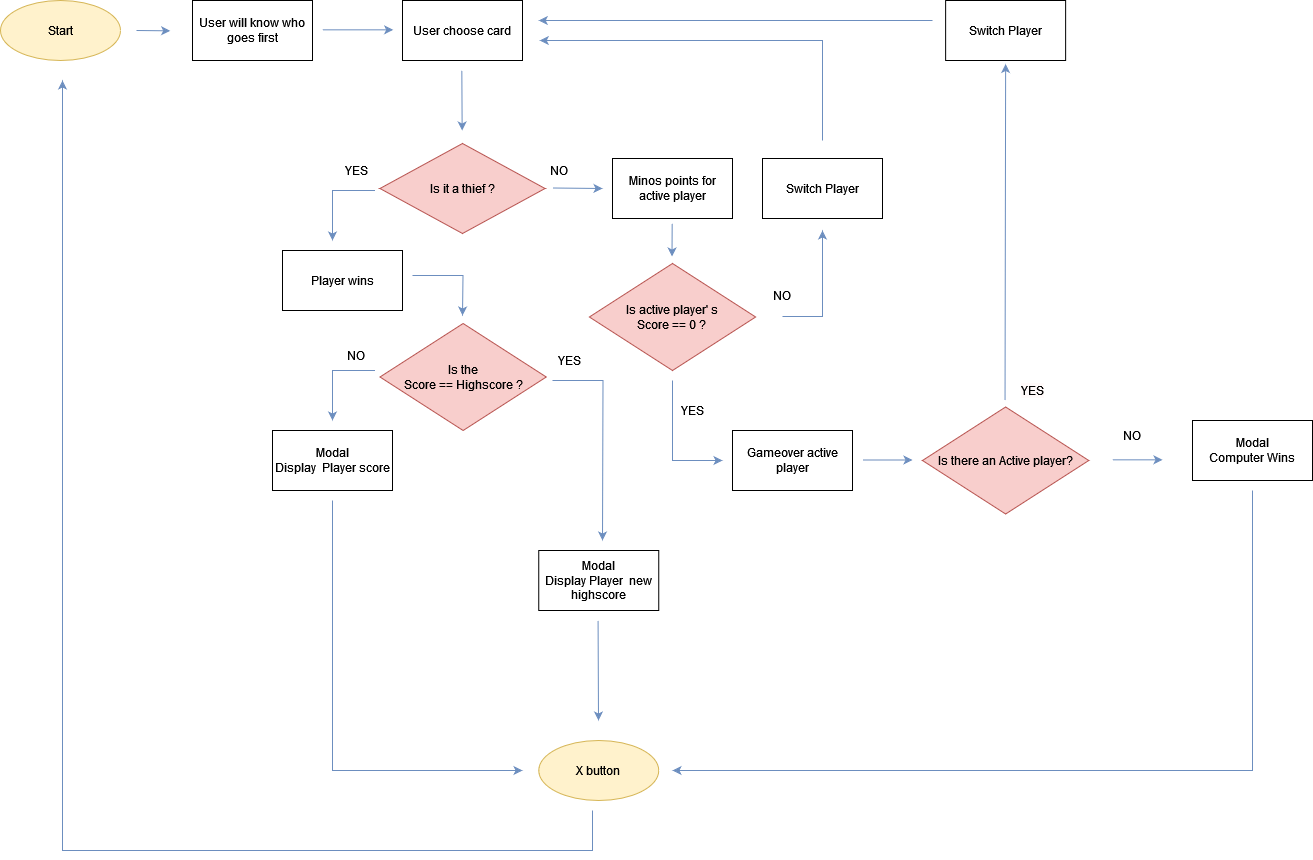

The diagram above was exported from draw.io. Its source (the exported page's mxGraphModel, read from the mxfile embedded in the PNG):
<mxGraphModel dx="1021" dy="596" grid="1" gridSize="10" guides="1" tooltips="1" connect="1" arrows="1" fold="1" page="1" pageScale="1" pageWidth="850" pageHeight="1100" math="0" shadow="0">
  <root>
    <mxCell id="0" />
    <mxCell id="1" parent="0" />
    <mxCell id="atb2Dex2ZWYQubRAOOZy-6" value="User choose card" style="rounded=0;whiteSpace=wrap;html=1;shadow=0;" parent="1" vertex="1">
      <mxGeometry x="620" y="70.00000000000003" width="120" height="60" as="geometry" />
    </mxCell>
    <mxCell id="atb2Dex2ZWYQubRAOOZy-9" value="" style="endArrow=classic;html=1;rounded=0;fillColor=#dae8fc;strokeColor=#6c8ebf;" parent="1" edge="1">
      <mxGeometry width="50" height="50" relative="1" as="geometry">
        <mxPoint x="679.33" y="140" as="sourcePoint" />
        <mxPoint x="679.6600000000001" y="200" as="targetPoint" />
      </mxGeometry>
    </mxCell>
    <mxCell id="atb2Dex2ZWYQubRAOOZy-10" value="Start" style="ellipse;whiteSpace=wrap;html=1;shadow=0;fillColor=#fff2cc;strokeColor=#d6b656;" parent="1" vertex="1">
      <mxGeometry x="218" y="70" width="120" height="60" as="geometry" />
    </mxCell>
    <mxCell id="atb2Dex2ZWYQubRAOOZy-11" value="" style="endArrow=classic;html=1;rounded=0;fillColor=#dae8fc;strokeColor=#6c8ebf;" parent="1" edge="1">
      <mxGeometry width="50" height="50" relative="1" as="geometry">
        <mxPoint x="540" y="99.33000000000001" as="sourcePoint" />
        <mxPoint x="610.6700000000001" y="99.33000000000001" as="targetPoint" />
      </mxGeometry>
    </mxCell>
    <mxCell id="atb2Dex2ZWYQubRAOOZy-12" value="Is it a thief ?" style="rhombus;whiteSpace=wrap;html=1;shadow=0;fillColor=#f8cecc;strokeColor=#b85450;" parent="1" vertex="1">
      <mxGeometry x="597.5" y="213" width="165" height="90" as="geometry" />
    </mxCell>
    <mxCell id="atb2Dex2ZWYQubRAOOZy-14" value="YES" style="text;html=1;align=center;verticalAlign=middle;resizable=0;points=[];autosize=1;labelBackgroundColor=default;" parent="1" vertex="1">
      <mxGeometry x="553.75" y="230" width="40" height="20" as="geometry" />
    </mxCell>
    <mxCell id="atb2Dex2ZWYQubRAOOZy-17" value="" style="endArrow=classic;html=1;rounded=0;fillColor=#dae8fc;strokeColor=#6c8ebf;" parent="1" edge="1">
      <mxGeometry width="50" height="50" relative="1" as="geometry">
        <mxPoint x="592.5" y="260" as="sourcePoint" />
        <mxPoint x="550" y="310" as="targetPoint" />
        <Array as="points">
          <mxPoint x="550" y="260" />
        </Array>
      </mxGeometry>
    </mxCell>
    <mxCell id="atb2Dex2ZWYQubRAOOZy-18" value="&lt;div&gt;Player wins&lt;/div&gt;" style="rounded=0;whiteSpace=wrap;html=1;shadow=0;" parent="1" vertex="1">
      <mxGeometry x="500" y="320" width="120" height="60" as="geometry" />
    </mxCell>
    <mxCell id="atb2Dex2ZWYQubRAOOZy-19" value="&lt;div&gt;Is the &lt;br&gt;&lt;/div&gt;&lt;div&gt;Score == Highscore ?&lt;/div&gt;" style="rhombus;whiteSpace=wrap;html=1;shadow=0;fillColor=#f8cecc;strokeColor=#b85450;" parent="1" vertex="1">
      <mxGeometry x="597.5" y="393" width="166.25" height="107" as="geometry" />
    </mxCell>
    <mxCell id="atb2Dex2ZWYQubRAOOZy-21" value="" style="endArrow=classic;html=1;rounded=0;fillColor=#dae8fc;strokeColor=#6c8ebf;" parent="1" edge="1">
      <mxGeometry width="50" height="50" relative="1" as="geometry">
        <mxPoint x="630" y="345" as="sourcePoint" />
        <mxPoint x="680" y="385" as="targetPoint" />
        <Array as="points">
          <mxPoint x="680.5" y="345" />
        </Array>
      </mxGeometry>
    </mxCell>
    <mxCell id="atb2Dex2ZWYQubRAOOZy-22" value="&lt;div&gt;Modal&lt;/div&gt;&lt;div&gt;Display&amp;nbsp; Player score&lt;/div&gt;" style="rounded=0;whiteSpace=wrap;html=1;shadow=0;" parent="1" vertex="1">
      <mxGeometry x="490" y="500" width="120" height="60" as="geometry" />
    </mxCell>
    <mxCell id="atb2Dex2ZWYQubRAOOZy-23" value="" style="endArrow=classic;html=1;rounded=0;fillColor=#dae8fc;strokeColor=#6c8ebf;" parent="1" edge="1">
      <mxGeometry width="50" height="50" relative="1" as="geometry">
        <mxPoint x="592.5" y="440" as="sourcePoint" />
        <mxPoint x="550" y="490" as="targetPoint" />
        <Array as="points">
          <mxPoint x="550" y="440" />
        </Array>
      </mxGeometry>
    </mxCell>
    <mxCell id="atb2Dex2ZWYQubRAOOZy-24" value="NO" style="text;html=1;strokeColor=none;fillColor=none;align=center;verticalAlign=middle;whiteSpace=wrap;rounded=0;shadow=0;labelBackgroundColor=default;" parent="1" vertex="1">
      <mxGeometry x="543.75" y="410" width="60" height="30" as="geometry" />
    </mxCell>
    <mxCell id="atb2Dex2ZWYQubRAOOZy-27" value="" style="endArrow=classic;html=1;rounded=0;fillColor=#dae8fc;strokeColor=#6c8ebf;" parent="1" edge="1">
      <mxGeometry width="50" height="50" relative="1" as="geometry">
        <mxPoint x="810" y="880" as="sourcePoint" />
        <mxPoint x="280" y="150" as="targetPoint" />
        <Array as="points">
          <mxPoint x="810" y="920" />
          <mxPoint x="280" y="920" />
        </Array>
      </mxGeometry>
    </mxCell>
    <mxCell id="atb2Dex2ZWYQubRAOOZy-30" value="" style="endArrow=classic;html=1;rounded=0;fillColor=#dae8fc;strokeColor=#6c8ebf;" parent="1" edge="1">
      <mxGeometry width="50" height="50" relative="1" as="geometry">
        <mxPoint x="550" y="570" as="sourcePoint" />
        <mxPoint x="740" y="840" as="targetPoint" />
        <Array as="points">
          <mxPoint x="550" y="840" />
        </Array>
      </mxGeometry>
    </mxCell>
    <mxCell id="atb2Dex2ZWYQubRAOOZy-32" value="X button" style="ellipse;whiteSpace=wrap;html=1;shadow=0;fillColor=#fff2cc;strokeColor=#d6b656;" parent="1" vertex="1">
      <mxGeometry x="756.25" y="810" width="120" height="60" as="geometry" />
    </mxCell>
    <mxCell id="atb2Dex2ZWYQubRAOOZy-33" value="" style="endArrow=classic;html=1;rounded=0;fillColor=#dae8fc;strokeColor=#6c8ebf;" parent="1" edge="1">
      <mxGeometry width="50" height="50" relative="1" as="geometry">
        <mxPoint x="770" y="257.5" as="sourcePoint" />
        <mxPoint x="820" y="258" as="targetPoint" />
      </mxGeometry>
    </mxCell>
    <mxCell id="atb2Dex2ZWYQubRAOOZy-34" value="NO" style="text;html=1;align=center;verticalAlign=middle;whiteSpace=wrap;rounded=0;shadow=0;labelBackgroundColor=default;" parent="1" vertex="1">
      <mxGeometry x="746.88" y="225" width="60" height="30" as="geometry" />
    </mxCell>
    <mxCell id="atb2Dex2ZWYQubRAOOZy-35" value="Minos points for active player" style="rounded=0;whiteSpace=wrap;html=1;shadow=0;" parent="1" vertex="1">
      <mxGeometry x="830" y="228.00000000000003" width="120" height="60" as="geometry" />
    </mxCell>
    <mxCell id="atb2Dex2ZWYQubRAOOZy-36" value="&lt;div&gt;Is active player' s &lt;br&gt;&lt;/div&gt;&lt;div&gt;Score == 0 ?&lt;br&gt;&lt;/div&gt;" style="rhombus;whiteSpace=wrap;html=1;shadow=0;fillColor=#f8cecc;strokeColor=#b85450;" parent="1" vertex="1">
      <mxGeometry x="806.88" y="333" width="166.25" height="107" as="geometry" />
    </mxCell>
    <mxCell id="atb2Dex2ZWYQubRAOOZy-37" value="" style="endArrow=classic;html=1;rounded=0;fillColor=#dae8fc;strokeColor=#6c8ebf;" parent="1" edge="1">
      <mxGeometry width="50" height="50" relative="1" as="geometry">
        <mxPoint x="889.68" y="293" as="sourcePoint" />
        <mxPoint x="889.51" y="326" as="targetPoint" />
      </mxGeometry>
    </mxCell>
    <mxCell id="atb2Dex2ZWYQubRAOOZy-40" value="NO" style="text;html=1;strokeColor=none;fillColor=none;align=center;verticalAlign=middle;whiteSpace=wrap;rounded=0;shadow=0;labelBackgroundColor=#FFFFFF;" parent="1" vertex="1">
      <mxGeometry x="970" y="350" width="60" height="30" as="geometry" />
    </mxCell>
    <mxCell id="atb2Dex2ZWYQubRAOOZy-41" value="" style="endArrow=classic;html=1;rounded=0;fillColor=#dae8fc;strokeColor=#6c8ebf;" parent="1" edge="1">
      <mxGeometry width="50" height="50" relative="1" as="geometry">
        <mxPoint x="890" y="450" as="sourcePoint" />
        <mxPoint x="940" y="530" as="targetPoint" />
        <Array as="points">
          <mxPoint x="890" y="530" />
        </Array>
      </mxGeometry>
    </mxCell>
    <mxCell id="atb2Dex2ZWYQubRAOOZy-42" value="YES" style="text;html=1;align=center;verticalAlign=middle;resizable=0;points=[];autosize=1;labelBackgroundColor=default;" parent="1" vertex="1">
      <mxGeometry x="890" y="470" width="40" height="20" as="geometry" />
    </mxCell>
    <mxCell id="atb2Dex2ZWYQubRAOOZy-43" value="Gameover active player" style="rounded=0;whiteSpace=wrap;html=1;shadow=0;" parent="1" vertex="1">
      <mxGeometry x="950" y="500" width="120" height="60" as="geometry" />
    </mxCell>
    <mxCell id="atb2Dex2ZWYQubRAOOZy-44" value="Is there an Active player?" style="rhombus;whiteSpace=wrap;html=1;shadow=0;fillColor=#f8cecc;strokeColor=#b85450;" parent="1" vertex="1">
      <mxGeometry x="1140" y="476.5" width="166.25" height="107" as="geometry" />
    </mxCell>
    <mxCell id="atb2Dex2ZWYQubRAOOZy-46" value="" style="endArrow=classic;html=1;rounded=0;fillColor=#dae8fc;strokeColor=#6c8ebf;" parent="1" edge="1">
      <mxGeometry width="50" height="50" relative="1" as="geometry">
        <mxPoint x="1080" y="529.5" as="sourcePoint" />
        <mxPoint x="1130" y="529.5" as="targetPoint" />
      </mxGeometry>
    </mxCell>
    <mxCell id="atb2Dex2ZWYQubRAOOZy-47" value="&lt;div&gt;Modal&lt;/div&gt;&lt;div&gt;Computer Wins&lt;/div&gt;" style="rounded=0;whiteSpace=wrap;html=1;shadow=0;" parent="1" vertex="1">
      <mxGeometry x="1410" y="490" width="120" height="60" as="geometry" />
    </mxCell>
    <mxCell id="atb2Dex2ZWYQubRAOOZy-49" value="" style="endArrow=classic;html=1;rounded=0;fillColor=#dae8fc;strokeColor=#6c8ebf;" parent="1" edge="1">
      <mxGeometry width="50" height="50" relative="1" as="geometry">
        <mxPoint x="1470" y="560" as="sourcePoint" />
        <mxPoint x="890" y="840" as="targetPoint" />
        <Array as="points">
          <mxPoint x="1470" y="840" />
        </Array>
      </mxGeometry>
    </mxCell>
    <mxCell id="atb2Dex2ZWYQubRAOOZy-50" value="" style="endArrow=classic;html=1;rounded=0;fillColor=#dae8fc;strokeColor=#6c8ebf;" parent="1" edge="1">
      <mxGeometry width="50" height="50" relative="1" as="geometry">
        <mxPoint x="770" y="450" as="sourcePoint" />
        <mxPoint x="820" y="610" as="targetPoint" />
        <Array as="points">
          <mxPoint x="820.5" y="450" />
        </Array>
      </mxGeometry>
    </mxCell>
    <mxCell id="atb2Dex2ZWYQubRAOOZy-53" value="YES" style="text;html=1;align=center;verticalAlign=middle;resizable=0;points=[];autosize=1;strokeColor=none;fillColor=none;labelBackgroundColor=default;" parent="1" vertex="1">
      <mxGeometry x="766.88" y="420" width="40" height="20" as="geometry" />
    </mxCell>
    <mxCell id="atb2Dex2ZWYQubRAOOZy-54" value="&lt;div&gt;Modal&lt;/div&gt;&lt;div&gt;Display Player&amp;nbsp; new highscore&lt;/div&gt;" style="rounded=0;whiteSpace=wrap;html=1;shadow=0;" parent="1" vertex="1">
      <mxGeometry x="756.25" y="620" width="120" height="60" as="geometry" />
    </mxCell>
    <mxCell id="atb2Dex2ZWYQubRAOOZy-56" value="" style="endArrow=classic;html=1;rounded=0;fillColor=#dae8fc;strokeColor=#6c8ebf;" parent="1" edge="1">
      <mxGeometry width="50" height="50" relative="1" as="geometry">
        <mxPoint x="815.58" y="690" as="sourcePoint" />
        <mxPoint x="816" y="790" as="targetPoint" />
      </mxGeometry>
    </mxCell>
    <mxCell id="atb2Dex2ZWYQubRAOOZy-59" value="" style="endArrow=classic;html=1;rounded=0;fillColor=#dae8fc;strokeColor=#6c8ebf;" parent="1" edge="1">
      <mxGeometry width="50" height="50" relative="1" as="geometry">
        <mxPoint x="1140" y="90" as="sourcePoint" />
        <mxPoint x="756.25" y="90" as="targetPoint" />
        <Array as="points">
          <mxPoint x="1150" y="90" />
        </Array>
      </mxGeometry>
    </mxCell>
    <mxCell id="atb2Dex2ZWYQubRAOOZy-60" value="YES" style="text;html=1;align=center;verticalAlign=middle;resizable=0;points=[];autosize=1;strokeColor=none;fillColor=none;labelBackgroundColor=#FFFAFA;" parent="1" vertex="1">
      <mxGeometry x="1230" y="450" width="40" height="20" as="geometry" />
    </mxCell>
    <mxCell id="aDHljeucMozkyUCppjzj-13" value="User will know who goes first" style="rounded=0;whiteSpace=wrap;html=1;shadow=0;" parent="1" vertex="1">
      <mxGeometry x="410" y="70.00000000000003" width="120" height="60" as="geometry" />
    </mxCell>
    <mxCell id="aDHljeucMozkyUCppjzj-15" value="" style="endArrow=classic;html=1;rounded=0;fillColor=#dae8fc;strokeColor=#6c8ebf;" parent="1" edge="1">
      <mxGeometry width="50" height="50" relative="1" as="geometry">
        <mxPoint x="354" y="100" as="sourcePoint" />
        <mxPoint x="387.6700000000001" y="100.33000000000004" as="targetPoint" />
      </mxGeometry>
    </mxCell>
    <mxCell id="y_idXmfDS7q8LDjAIXAj-1" value="Switch Player" style="rounded=0;whiteSpace=wrap;html=1;shadow=0;" parent="1" vertex="1">
      <mxGeometry x="980" y="228.00000000000003" width="120" height="60" as="geometry" />
    </mxCell>
    <mxCell id="y_idXmfDS7q8LDjAIXAj-3" value="" style="endArrow=classic;html=1;rounded=0;fillColor=#dae8fc;strokeColor=#6c8ebf;" parent="1" edge="1">
      <mxGeometry width="50" height="50" relative="1" as="geometry">
        <mxPoint x="1000" y="386" as="sourcePoint" />
        <mxPoint x="1040" y="300" as="targetPoint" />
        <Array as="points">
          <mxPoint x="1040" y="386" />
        </Array>
      </mxGeometry>
    </mxCell>
    <mxCell id="y_idXmfDS7q8LDjAIXAj-4" value="" style="endArrow=classic;html=1;rounded=0;fillColor=#dae8fc;strokeColor=#6c8ebf;" parent="1" edge="1">
      <mxGeometry width="50" height="50" relative="1" as="geometry">
        <mxPoint x="1040" y="210" as="sourcePoint" />
        <mxPoint x="757.25" y="110" as="targetPoint" />
        <Array as="points">
          <mxPoint x="1040" y="110" />
        </Array>
      </mxGeometry>
    </mxCell>
    <mxCell id="y_idXmfDS7q8LDjAIXAj-5" value="Switch Player" style="rounded=0;whiteSpace=wrap;html=1;shadow=0;" parent="1" vertex="1">
      <mxGeometry x="1163.13" y="70" width="120" height="60" as="geometry" />
    </mxCell>
    <mxCell id="y_idXmfDS7q8LDjAIXAj-7" value="" style="endArrow=classic;html=1;rounded=0;fillColor=#dae8fc;strokeColor=#6c8ebf;" parent="1" edge="1">
      <mxGeometry width="50" height="50" relative="1" as="geometry">
        <mxPoint x="1330" y="529.33" as="sourcePoint" />
        <mxPoint x="1380" y="529.33" as="targetPoint" />
      </mxGeometry>
    </mxCell>
    <mxCell id="y_idXmfDS7q8LDjAIXAj-8" value="NO" style="text;html=1;strokeColor=none;fillColor=none;align=center;verticalAlign=middle;whiteSpace=wrap;rounded=0;shadow=0;labelBackgroundColor=#FFFFFF;" parent="1" vertex="1">
      <mxGeometry x="1320" y="490" width="60" height="30" as="geometry" />
    </mxCell>
    <mxCell id="mIOL4TjgISPQmj8pHHbd-3" value="" style="endArrow=classic;html=1;rounded=0;fillColor=#dae8fc;strokeColor=#6c8ebf;" parent="1" edge="1">
      <mxGeometry width="50" height="50" relative="1" as="geometry">
        <mxPoint x="1222.54" y="470" as="sourcePoint" />
        <mxPoint x="1223.13" y="133.5" as="targetPoint" />
      </mxGeometry>
    </mxCell>
  </root>
</mxGraphModel>